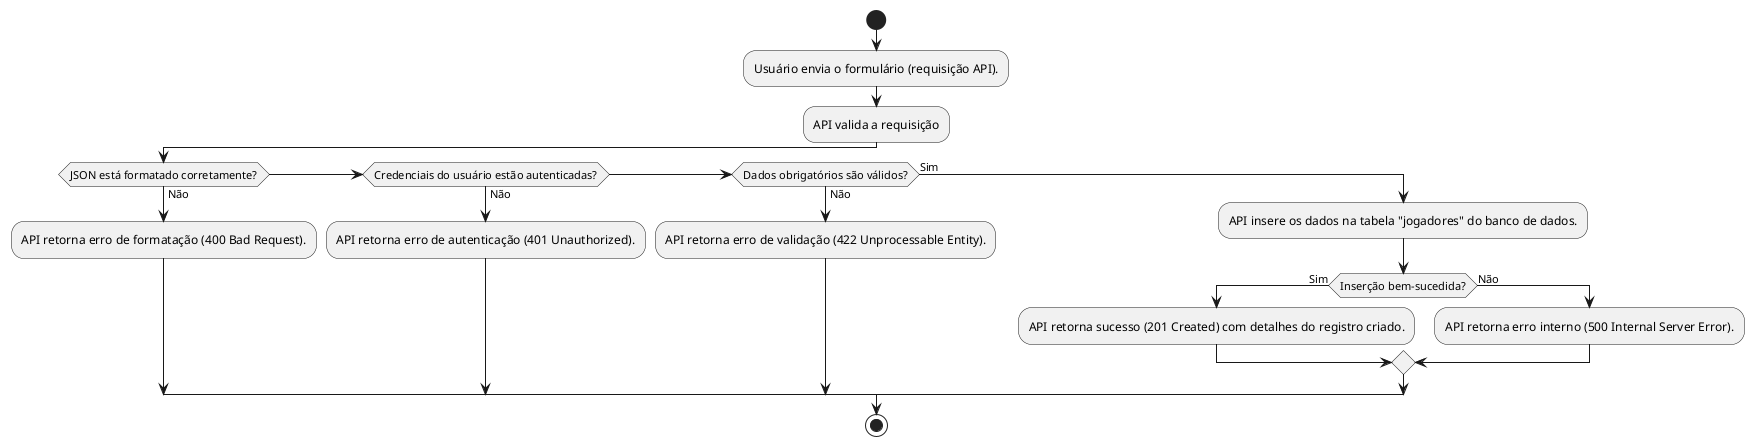

The diagram above was rendered by PlantUML. Its source (embedded in the PNG):
@startuml
start
:Usuário envia o formulário (requisição API).;
:API valida a requisição;
if (JSON está formatado corretamente?) then (Não)
    :API retorna erro de formatação (400 Bad Request).;
elseif (Credenciais do usuário estão autenticadas?) then (Não)
    :API retorna erro de autenticação (401 Unauthorized).;
elseif (Dados obrigatórios são válidos?) then (Não)
    :API retorna erro de validação (422 Unprocessable Entity).;
else (Sim)
    :API insere os dados na tabela "jogadores" do banco de dados.;
    if (Inserção bem-sucedida?) then (Sim)
        :API retorna sucesso (201 Created) com detalhes do registro criado.;
    else (Não)
        :API retorna erro interno (500 Internal Server Error).;
    endif
endif
stop
@enduml